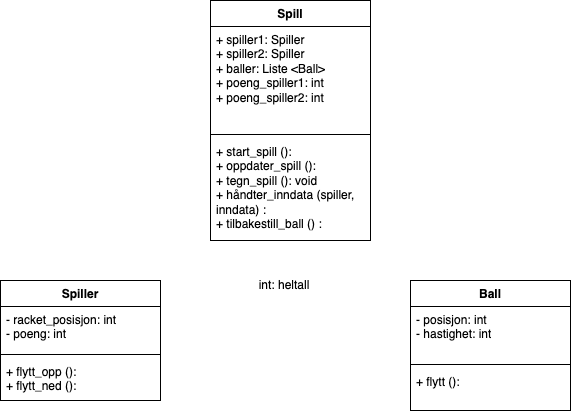

The diagram above was exported from draw.io. Its source (the exported page's mxGraphModel, read from the mxfile embedded in the PNG):
<mxGraphModel dx="1735" dy="1062" grid="1" gridSize="10" guides="1" tooltips="1" connect="1" arrows="1" fold="1" page="1" pageScale="1" pageWidth="827" pageHeight="1169" math="0" shadow="0">
  <root>
    <mxCell id="0" />
    <mxCell id="1" parent="0" />
    <mxCell id="qqWZIFUqLjMBW8dxAF-R-1" value="Spill" style="swimlane;fontStyle=1;align=center;verticalAlign=top;childLayout=stackLayout;horizontal=1;startSize=26;horizontalStack=0;resizeParent=1;resizeParentMax=0;resizeLast=0;collapsible=1;marginBottom=0;whiteSpace=wrap;html=1;" vertex="1" parent="1">
      <mxGeometry x="310" y="120" width="160" height="240" as="geometry" />
    </mxCell>
    <mxCell id="qqWZIFUqLjMBW8dxAF-R-2" value="+ spiller1: Spiller&lt;br&gt;+ spiller2: Spiller&lt;br&gt;+ baller: Liste &amp;lt;Ball&amp;gt;&lt;br&gt;+ poeng_spiller1: int&lt;br&gt;+ poeng_spiller2: int" style="text;strokeColor=none;fillColor=none;align=left;verticalAlign=top;spacingLeft=4;spacingRight=4;overflow=hidden;rotatable=0;points=[[0,0.5],[1,0.5]];portConstraint=eastwest;whiteSpace=wrap;html=1;" vertex="1" parent="qqWZIFUqLjMBW8dxAF-R-1">
      <mxGeometry y="26" width="160" height="104" as="geometry" />
    </mxCell>
    <mxCell id="qqWZIFUqLjMBW8dxAF-R-3" value="" style="line;strokeWidth=1;fillColor=none;align=left;verticalAlign=middle;spacingTop=-1;spacingLeft=3;spacingRight=3;rotatable=0;labelPosition=right;points=[];portConstraint=eastwest;strokeColor=inherit;" vertex="1" parent="qqWZIFUqLjMBW8dxAF-R-1">
      <mxGeometry y="130" width="160" height="8" as="geometry" />
    </mxCell>
    <mxCell id="qqWZIFUqLjMBW8dxAF-R-4" value="+ start_spill ():&lt;br&gt;+ oppdater_spill ():&amp;nbsp;&lt;br&gt;+ tegn_spill (): void&lt;br&gt;+ håndter_inndata (spiller, inndata) :&lt;br&gt;+ tilbakestill_ball () :" style="text;strokeColor=none;fillColor=none;align=left;verticalAlign=top;spacingLeft=4;spacingRight=4;overflow=hidden;rotatable=0;points=[[0,0.5],[1,0.5]];portConstraint=eastwest;whiteSpace=wrap;html=1;" vertex="1" parent="qqWZIFUqLjMBW8dxAF-R-1">
      <mxGeometry y="138" width="160" height="102" as="geometry" />
    </mxCell>
    <mxCell id="qqWZIFUqLjMBW8dxAF-R-5" value="Spiller" style="swimlane;fontStyle=1;align=center;verticalAlign=top;childLayout=stackLayout;horizontal=1;startSize=26;horizontalStack=0;resizeParent=1;resizeParentMax=0;resizeLast=0;collapsible=1;marginBottom=0;whiteSpace=wrap;html=1;" vertex="1" parent="1">
      <mxGeometry x="100" y="400" width="160" height="120" as="geometry" />
    </mxCell>
    <mxCell id="qqWZIFUqLjMBW8dxAF-R-6" value="- racket_posisjon: int&lt;br&gt;- poeng: int" style="text;strokeColor=none;fillColor=none;align=left;verticalAlign=top;spacingLeft=4;spacingRight=4;overflow=hidden;rotatable=0;points=[[0,0.5],[1,0.5]];portConstraint=eastwest;whiteSpace=wrap;html=1;" vertex="1" parent="qqWZIFUqLjMBW8dxAF-R-5">
      <mxGeometry y="26" width="160" height="44" as="geometry" />
    </mxCell>
    <mxCell id="qqWZIFUqLjMBW8dxAF-R-7" value="" style="line;strokeWidth=1;fillColor=none;align=left;verticalAlign=middle;spacingTop=-1;spacingLeft=3;spacingRight=3;rotatable=0;labelPosition=right;points=[];portConstraint=eastwest;strokeColor=inherit;" vertex="1" parent="qqWZIFUqLjMBW8dxAF-R-5">
      <mxGeometry y="70" width="160" height="8" as="geometry" />
    </mxCell>
    <mxCell id="qqWZIFUqLjMBW8dxAF-R-8" value="+ flytt_opp ():&lt;br&gt;+ flytt_ned ():" style="text;strokeColor=none;fillColor=none;align=left;verticalAlign=top;spacingLeft=4;spacingRight=4;overflow=hidden;rotatable=0;points=[[0,0.5],[1,0.5]];portConstraint=eastwest;whiteSpace=wrap;html=1;" vertex="1" parent="qqWZIFUqLjMBW8dxAF-R-5">
      <mxGeometry y="78" width="160" height="42" as="geometry" />
    </mxCell>
    <mxCell id="qqWZIFUqLjMBW8dxAF-R-9" value="Ball" style="swimlane;fontStyle=1;align=center;verticalAlign=top;childLayout=stackLayout;horizontal=1;startSize=26;horizontalStack=0;resizeParent=1;resizeParentMax=0;resizeLast=0;collapsible=1;marginBottom=0;whiteSpace=wrap;html=1;" vertex="1" parent="1">
      <mxGeometry x="510" y="400" width="160" height="130" as="geometry" />
    </mxCell>
    <mxCell id="qqWZIFUqLjMBW8dxAF-R-10" value="- posisjon: int&lt;br&gt;- hastighet: int" style="text;strokeColor=none;fillColor=none;align=left;verticalAlign=top;spacingLeft=4;spacingRight=4;overflow=hidden;rotatable=0;points=[[0,0.5],[1,0.5]];portConstraint=eastwest;whiteSpace=wrap;html=1;" vertex="1" parent="qqWZIFUqLjMBW8dxAF-R-9">
      <mxGeometry y="26" width="160" height="54" as="geometry" />
    </mxCell>
    <mxCell id="qqWZIFUqLjMBW8dxAF-R-11" value="" style="line;strokeWidth=1;fillColor=none;align=left;verticalAlign=middle;spacingTop=-1;spacingLeft=3;spacingRight=3;rotatable=0;labelPosition=right;points=[];portConstraint=eastwest;strokeColor=inherit;" vertex="1" parent="qqWZIFUqLjMBW8dxAF-R-9">
      <mxGeometry y="80" width="160" height="8" as="geometry" />
    </mxCell>
    <mxCell id="qqWZIFUqLjMBW8dxAF-R-12" value="+ flytt ():&amp;nbsp;" style="text;strokeColor=none;fillColor=none;align=left;verticalAlign=top;spacingLeft=4;spacingRight=4;overflow=hidden;rotatable=0;points=[[0,0.5],[1,0.5]];portConstraint=eastwest;whiteSpace=wrap;html=1;" vertex="1" parent="qqWZIFUqLjMBW8dxAF-R-9">
      <mxGeometry y="88" width="160" height="42" as="geometry" />
    </mxCell>
    <mxCell id="9xwZSF--1wxMd5TIIYMI-1" value="int: heltall" style="text;strokeColor=none;align=center;fillColor=none;html=1;verticalAlign=middle;whiteSpace=wrap;rounded=0;" vertex="1" parent="1">
      <mxGeometry x="353.5" y="390" width="60" height="30" as="geometry" />
    </mxCell>
  </root>
</mxGraphModel>